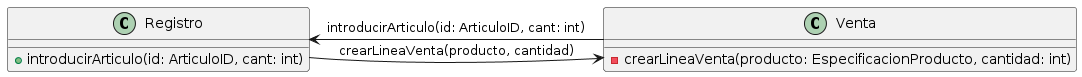

The diagram above was rendered by PlantUML. Its source (embedded in the PNG):
@startuml
class Registro {
    + introducirArticulo(id: ArticuloID, cant: int)
}

class Venta {
    - crearLineaVenta(producto: EspecificacionProducto, cantidad: int)
}

Registro -> Venta: crearLineaVenta(producto, cantidad)

Registro <- Venta: introducirArticulo(id: ArticuloID, cant: int)
@enduml